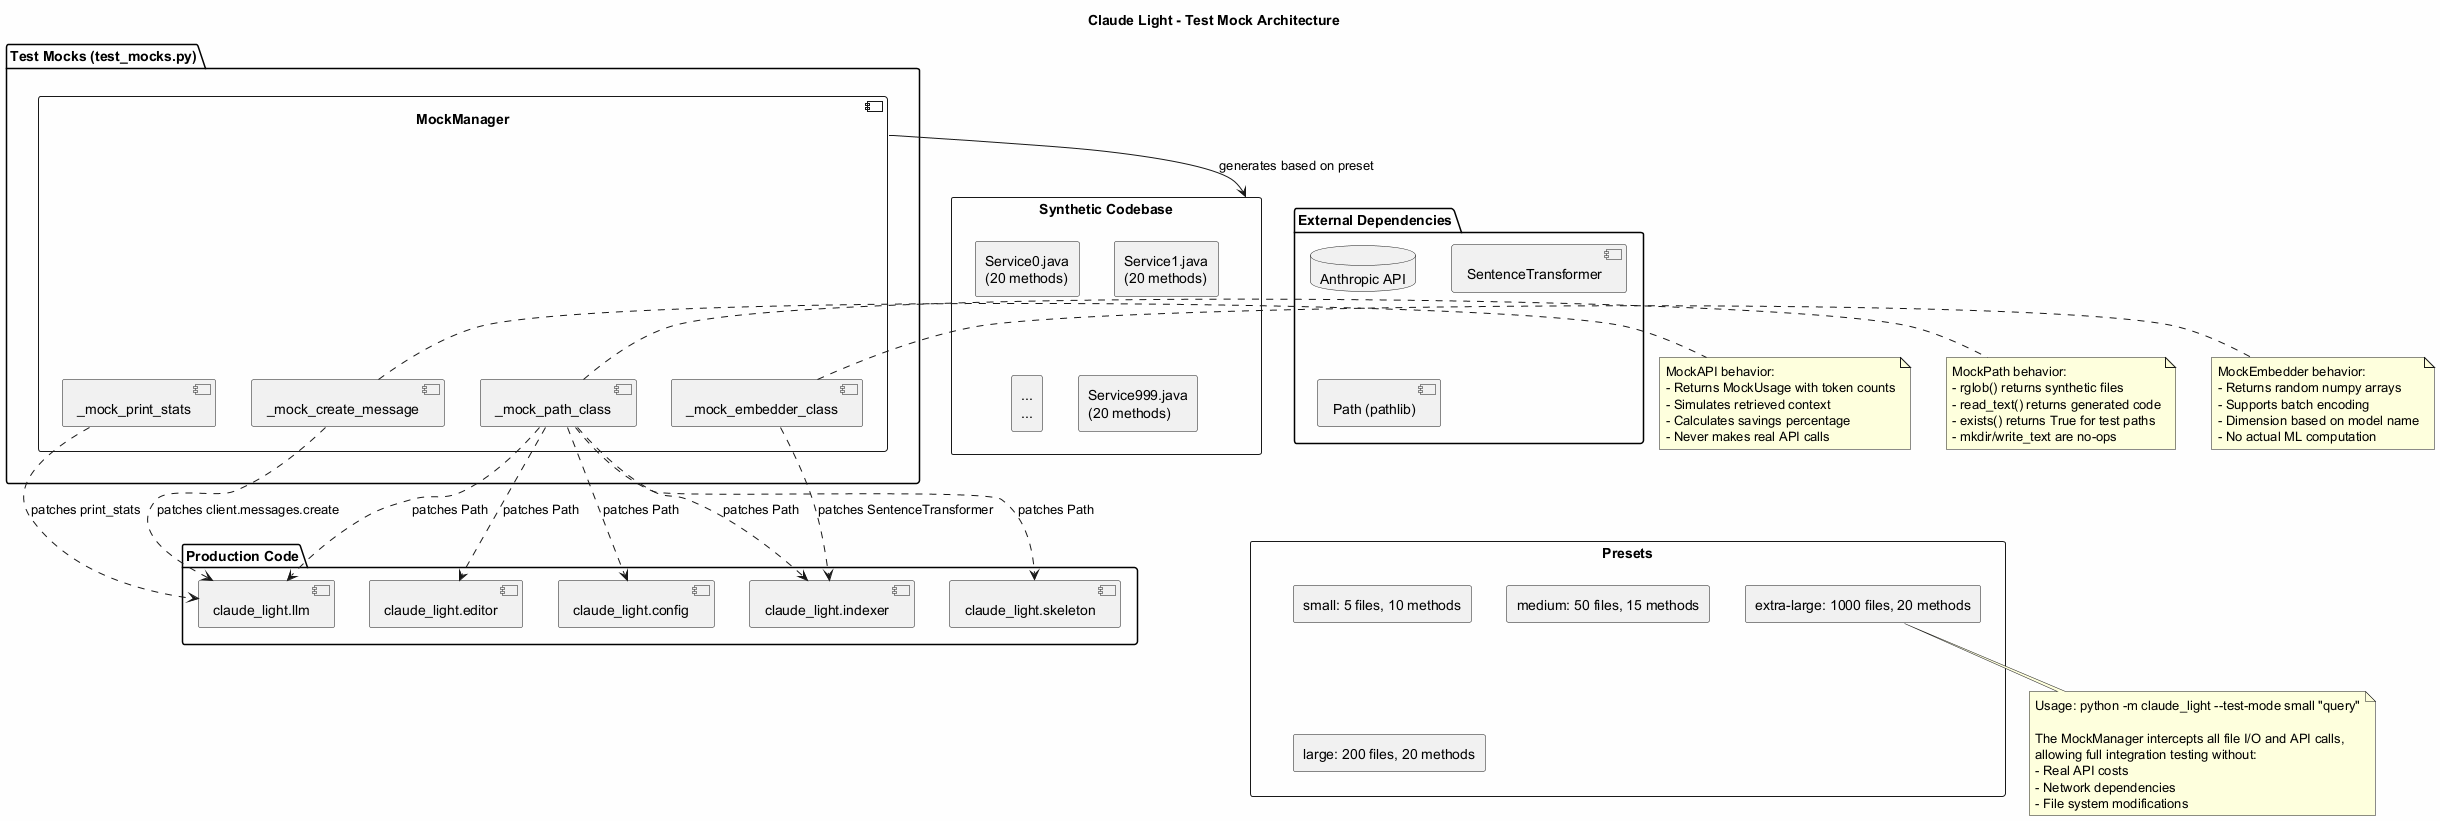

The diagram above was rendered by PlantUML. Its source (embedded in the PNG):
@startuml Test_Mock_Architecture
title Claude Light - Test Mock Architecture

skinparam backgroundColor #FEFEFE

package "Production Code" {
  [claude_light.llm] as LLM
  [claude_light.indexer] as Indexer
  [claude_light.skeleton] as Skeleton
  [claude_light.editor] as Editor
  [claude_light.config] as Config
}

package "Test Mocks (test_mocks.py)" {
  component "MockManager" as MockManager {
    component "_mock_path_class" as MockPath
    component "_mock_create_message" as MockAPI
    component "_mock_embedder_class" as MockEmbedder
    component "_mock_print_stats" as MockStats
  }
}

package "External Dependencies" {
  database "Anthropic API" as Anthropic
  component "SentenceTransformer" as Embedder
  component "Path (pathlib)" as Path
}

' MockManager patches
MockManager -[hidden]--> MockPath
MockManager -[hidden]--> MockAPI
MockManager -[hidden]--> MockEmbedder
MockManager -[hidden]--> MockStats

' Patching relationships
MockPath ..> LLM : patches Path
MockPath ..> Indexer : patches Path
MockPath ..> Skeleton : patches Path
MockPath ..> Editor : patches Path
MockPath ..> Config : patches Path

MockAPI ..> LLM : patches client.messages.create
MockEmbedder ..> Indexer : patches SentenceTransformer
MockStats ..> LLM : patches print_stats

' Mock behaviors
note right of MockPath
  MockPath behavior:
  - rglob() returns synthetic files
  - read_text() returns generated code
  - exists() returns True for test paths
  - mkdir/write_text are no-ops
end note

note right of MockAPI
  MockAPI behavior:
  - Returns MockUsage with token counts
  - Simulates retrieved context
  - Calculates savings percentage
  - Never makes real API calls
end note

note right of MockEmbedder
  MockEmbedder behavior:
  - Returns random numpy arrays
  - Supports batch encoding
  - Dimension based on model name
  - No actual ML computation
end note

' Synthetic codebase generation
rectangle "Synthetic Codebase" as Synthetic {
  rectangle "Service0.java\n(20 methods)" as S0
  rectangle "Service1.java\n(20 methods)" as S1
  rectangle "...\n..." as Dots
  rectangle "Service999.java\n(20 methods)" as S999
}

MockManager --> Synthetic : generates based on preset

rectangle "Presets" as Presets {
  rectangle "small: 5 files, 10 methods" as Small
  rectangle "medium: 50 files, 15 methods" as Medium
  rectangle "large: 200 files, 20 methods" as Large
  rectangle "extra-large: 1000 files, 20 methods" as XL
}

Synthetic -[hidden]--> Presets

note bottom
  Usage: python -m claude_light --test-mode small "query"
  
  The MockManager intercepts all file I/O and API calls,
  allowing full integration testing without:
  - Real API costs
  - Network dependencies
  - File system modifications
end note

@enduml